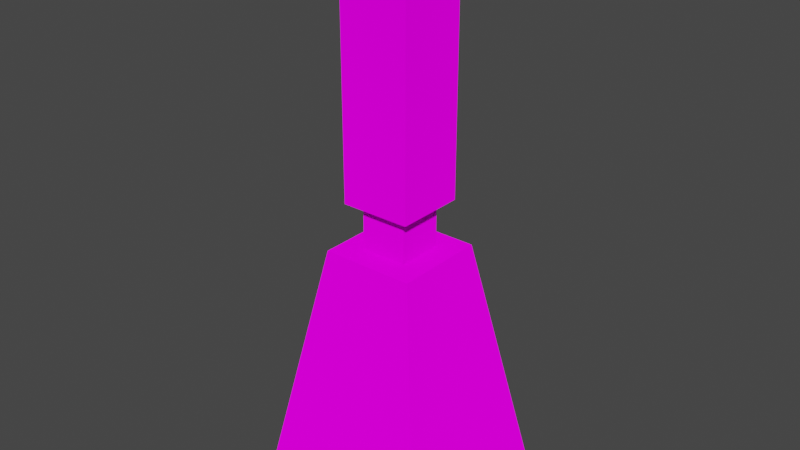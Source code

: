 # Source: TallLamp.blend  (saved by Blender 3.2.14; exported with 4.5.12 LTS)
import bpy
from mathutils import Matrix  # noqa: F401  (used for matrix-valued properties, if any)

bpy.ops.wm.read_factory_settings(use_empty=True)
scene = bpy.context.scene
scene.name = 'Scene'

# ---- collections
col_collection = bpy.data.collections.new('Collection'); scene.collection.children.link(col_collection)

# ---- images (referenced by path relative to the original .blend; pixels are not part of the script)
import os
ASSET_DIR = os.environ.get("B2B_ASSET_DIR", "")  # directory of the original .blend (textures are referenced by path, not embedded)
HERE = os.path.dirname(os.path.abspath(__file__))  # packed textures are extracted next to this script under _unpacked/

def load_image(name, relpath, width, height, colorspace="sRGB"):
    """Load a texture the original file referenced (path relative to the .blend, or extracted next to this script)."""
    p = next((c for c in (os.path.join(HERE, relpath), os.path.join(ASSET_DIR, relpath)) if relpath and os.path.exists(c)), "")
    if p:
        img = bpy.data.images.load(p, check_existing=True)
        img.name = name
    else:  # same state as the original file: an image datablock whose file is absent (Cycles renders it pink)
        img = bpy.data.images.new(name, width, height)
        img.source = "FILE"
        img.filepath = "//" + (relpath or name)
    img.colorspace_settings.name = colorspace
    return img
img_talllamp_png = load_image('tallLamp.png', 'tallLamp.png', 1024, 1024, 'sRGB')

# ---- materials (node trees are filled in below, after node groups)
mat_mat_emissive = bpy.data.materials.new('MAT_EMISSIVE')
mat_mat_emissive.use_transparent_shadow = False

# ---- material node trees
mat_mat_emissive.use_nodes = True; mat_mat_emissive.node_tree.nodes.clear()
_N = mat_mat_emissive.node_tree.nodes; _L = mat_mat_emissive.node_tree.links
n0 = _N.new('ShaderNodeOutputMaterial'); n0.name = 'Material Output'; n0.location = (300, 300)
n1 = _N.new('ShaderNodeBsdfDiffuse'); n1.name = 'Diffuse BSDF'; n1.location = (10, 300)
n1.inputs[1].default_value = 1.0
n2 = _N.new('ShaderNodeTexImage'); n2.name = 'Image Texture'; n2.location = (-280, 280)
n2.image = img_talllamp_png
n2.interpolation = 'Closest'
_L.new(n1.outputs[0], n0.inputs[0])
_L.new(n2.outputs[0], n1.inputs[0])
n0.is_active_output = True

# ---- world
world_world = bpy.data.worlds.new('World'); scene.world = world_world
world_world.use_nodes = True; world_world.node_tree.nodes.clear()
_N = world_world.node_tree.nodes; _L = world_world.node_tree.links
n0 = _N.new('ShaderNodeOutputWorld'); n0.name = 'World Output'; n0.location = (300, 300)
n1 = _N.new('ShaderNodeBackground'); n1.name = 'Background'; n1.location = (10, 300)
n1.inputs[0].default_value = (0.05088, 0.05088, 0.05088, 1.0)
_L.new(n1.outputs[0], n0.inputs[0])
n0.is_active_output = True
world_world.color = (0.05088, 0.05088, 0.05088)
world_world.use_sun_shadow = False
world_world.sun_shadow_jitter_overblur = 0.0

# ---- meshes
me_cube_001 = bpy.data.meshes.new('Cube.001')
me_cube_001.from_pydata([(0.15, -0.15, 1.5), (-0.15, 0.15, 1.5), (-0.15, -0.15, 1.5), (0.15, 0.15, 1.5), (0.15, -0.15, 2.3), (0.15, 0.15, 2.3), (-0.15, 0.15, 2.3), (-0.15, -0.15, 2.3)], [], [(2, 7, 6, 1), (7, 6, 5, 4), (4, 0, 3, 5), (5, 3, 1, 6), (1, 2, 0, 3), (7, 2, 0, 4)])
_uv = me_cube_001.uv_layers.new(name='UVMap')
_uv.uv.foreach_set('vector', [0.3828, 0.3359, 0.3828, 0.3984, 0.3594, 0.3984, 0.3594, 0.3359, 0.425, 0.425, 0.425, 0.575, 0.575, 0.575, 0.575, 0.425, 0.3125, 0.3984, 0.3125, 0.3359, 0.3359, 0.3359, 0.3359, 0.3984, 0.3359, 0.3984, 0.3359, 0.3359, 0.3594, 0.3359, 0.3594, 0.3984, 0.425, 0.575, 0.425, 0.425, 0.575, 0.425, 0.575, 0.575, 0.3828, 0.3984, 0.3828, 0.3359, 0.4062, 0.3359, 0.4062, 0.3984])
me_cube_001.materials.append(mat_mat_emissive)
me_cube_001.use_remesh_preserve_volume = False
me_cube_001.use_remesh_preserve_attributes = False
me_cube_001.use_mirror_vertex_groups = False
me_cube_001.update()
me_cube_002 = bpy.data.meshes.new('Cube.002')
me_cube_002.from_pydata([(-0.4, -0.4, 0.0), (-0.2, -0.2, 1.1), (-0.4, 0.4, 0.0), (-0.2, 0.2, 1.1), (0.4, -0.4, 0.0), (0.2, -0.2, 1.1), (0.4, 0.4, 0.0), (0.2, 0.2, 1.1), (-0.1, -0.1, 1.1), (-0.1, 0.1, 1.1), (0.1, -0.1, 1.1), (0.1, 0.1, 1.1), (-0.1, -0.1, 1.3), (-0.1, 0.1, 1.3), (0.1, -0.1, 1.3), (0.1, 0.1, 1.3), (-0.15, -0.15, 1.3), (-0.15, 0.15, 1.3), (0.15, -0.15, 1.3), (0.15, 0.15, 1.3), (-0.15, -0.15, 2.4), (-0.15, 0.15, 2.4), (0.15, -0.15, 2.4), (0.15, 0.15, 2.4), (0.15, -0.15, 1.5), (-0.15, 0.15, 1.5), (-0.15, -0.15, 1.5), (0.15, 0.15, 1.5), (0.15, -0.15, 2.3), (0.15, 0.15, 2.3), (-0.15, 0.15, 2.3), (-0.15, -0.15, 2.3)], [], [(6, 2, 3, 7), (4, 6, 7, 5), (0, 4, 5, 1), (15, 11, 9, 13), (12, 8, 10, 14), (13, 9, 8, 12), (24, 26, 25, 27), (3, 1, 5, 7), (17, 19, 18, 16), (22, 23, 21, 20), (14, 10, 11, 15), (25, 17, 16, 26), (26, 16, 18, 24), (27, 19, 17, 25), (20, 31, 28, 22), (20, 21, 30, 31), (2, 0, 1, 3), (24, 18, 19, 27), (23, 29, 30, 21), (0, 2, 6, 4), (22, 28, 29, 23), (29, 30, 31, 28)])
_uv = me_cube_002.uv_layers.new(name='UVMap')
_uv.uv.foreach_set('vector', [0.1562, 0.3672, 0.2188, 0.3672, 0.2031, 0.4531, 0.1719, 0.4531, 0.08594, 0.5, 0.08594, 0.4375, 0.1719, 0.4531, 0.1719, 0.4844, 0.2188, 0.5703, 0.1562, 0.5703, 0.1719, 0.4844, 0.2031, 0.4844, 0.4531, 0.3203, 0.4531, 0.3047, 0.4688, 0.3047, 0.4688, 0.3203, 0.4844, 0.3203, 0.4844, 0.3047, 0.5, 0.3047, 0.5, 0.3203, 0.4688, 0.3203, 0.4688, 0.3047, 0.4844, 0.3047, 0.4844, 0.3203, 0.3594, 0.2969, 0.3359, 0.2969, 0.3359, 0.3203, 0.3594, 0.3203, 0.2031, 0.4531, 0.2031, 0.4844, 0.1719, 0.4844, 0.1719, 0.4531, 0.3359, 0.3203, 0.3594, 0.3203, 0.3594, 0.2969, 0.3359, 0.2969, 0.3359, 0.4297, 0.3359, 0.4062, 0.3594, 0.4062, 0.3594, 0.4297, 0.4375, 0.3203, 0.4375, 0.3047, 0.4531, 0.3047, 0.4531, 0.3203, 0.3594, 0.3359, 0.3594, 0.3203, 0.3828, 0.3203, 0.3828, 0.3359, 0.3828, 0.3359, 0.3828, 0.3203, 0.4062, 0.3203, 0.4062, 0.3359, 0.3359, 0.3359, 0.3359, 0.3203, 0.3594, 0.3203, 0.3594, 0.3359, 0.3828, 0.4062, 0.3828, 0.3984, 0.4062, 0.3984, 0.4062, 0.4062, 0.3828, 0.4062, 0.3594, 0.4062, 0.3594, 0.3984, 0.3828, 0.3984, 0.2891, 0.4375, 0.2891, 0.5, 0.2031, 0.4844, 0.2031, 0.4531, 0.3125, 0.3359, 0.3125, 0.3203, 0.3359, 0.3203, 0.3359, 0.3359, 0.3359, 0.4062, 0.3359, 0.3984, 0.3594, 0.3984, 0.3594, 0.4062, 0.2188, 0.3047, 0.2188, 0.3672, 0.1562, 0.3672, 0.1562, 0.3047, 0.3125, 0.4062, 0.3125, 0.3984, 0.3359, 0.3984, 0.3359, 0.4062, 0.3594, 0.3203, 0.3359, 0.3203, 0.3359, 0.2969, 0.3594, 0.2969])
me_cube_002.materials.append(mat_mat_emissive)
me_cube_002.use_remesh_preserve_volume = False
me_cube_002.use_remesh_preserve_attributes = False
me_cube_002.use_mirror_vertex_groups = False
me_cube_002.update()

# ---- objects
ob_light = bpy.data.objects.new('light', me_cube_001)
ob_stand = bpy.data.objects.new('stand', me_cube_002)

# ---- transforms, parenting, visibility, modifiers, constraints
ob_light.location = (0.0, 0.0, 0.0)
ob_light.lineart.crease_threshold = 0.0
ob_stand.location = (0.0, 0.0, 0.0)
ob_stand.lineart.crease_threshold = 0.0

# ---- collection membership
col_collection.objects.link(ob_light)
col_collection.objects.link(ob_stand)

# ---- scene / render settings (as saved in the file)
scene.frame_start = 1; scene.frame_end = 250; scene.frame_set(1)
scene.render.engine = 'BLENDER_EEVEE_NEXT'
scene.cycles.samples = 128
scene.cycles.sampling_pattern = 'TABULATED_SOBOL'
scene.cycles.use_adaptive_sampling = False
scene.cycles.use_light_tree = False
scene.eevee.use_gtao = True
scene.eevee.gtao_quality = 0.4
scene.eevee.gtao_distance = 2.5
scene.eevee.fast_gi_quality = 0.4
scene.view_settings.view_transform = 'Filmic'
bpy.context.view_layer.update()

# ---- added for rendering (the .blend has no active camera and no usable light): camera, sun
cam_auto = bpy.data.cameras.new('AutoCamera')
cam_auto.lens = 50.0
cam_auto.sensor_width = 36.0
cam_auto.clip_end = 1000.0
ob_auto_camera = bpy.data.objects.new('AutoCamera', cam_auto)
scene.collection.objects.link(ob_auto_camera)
ob_auto_camera.location = (2.4549, -2.94588, 3.16392)
ob_auto_camera.rotation_euler = (1.09748, -7.21219e-08, 0.694738)
scene.camera = ob_auto_camera
light_auto_sun = bpy.data.lights.new('AutoSun', 'SUN')
light_auto_sun.energy = 3.0
light_auto_sun.angle = 0.0523599
ob_auto_sun = bpy.data.objects.new('AutoSun', light_auto_sun)
scene.collection.objects.link(ob_auto_sun)
ob_auto_sun.rotation_euler = (0.872665, 0.174533, 0.523599)
bpy.context.view_layer.update()
